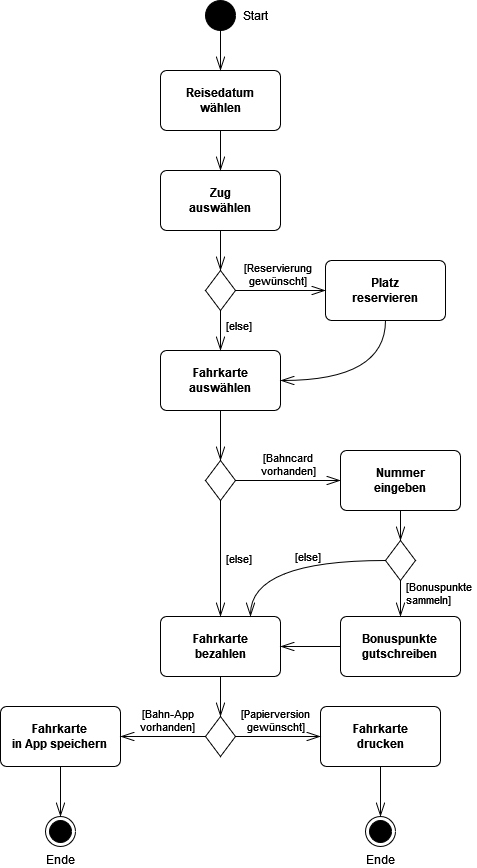

The diagram above was exported from draw.io. Its source (the exported page's mxGraphModel, read from the mxfile embedded in the PNG):
<mxGraphModel dx="1824" dy="561" grid="1" gridSize="10" guides="1" tooltips="1" connect="1" arrows="1" fold="1" page="1" pageScale="1" pageWidth="827" pageHeight="1169" math="0" shadow="0">
  <root>
    <mxCell id="0" />
    <mxCell id="1" parent="0" />
    <mxCell id="Jbg5O2WCxNzNvvJP6ww8-1" value="Ende" style="ellipse;html=1;shape=endState;fillColor=strokeColor;verticalAlign=top;horizontal=1;align=center;labelPosition=center;verticalLabelPosition=bottom;" parent="1" vertex="1">
      <mxGeometry x="25" y="866" width="30" height="30" as="geometry" />
    </mxCell>
    <mxCell id="Jbg5O2WCxNzNvvJP6ww8-3" value="Start" style="ellipse;fillColor=strokeColor;html=1;labelPosition=right;verticalLabelPosition=middle;align=center;verticalAlign=middle;spacingLeft=10;" parent="1" vertex="1">
      <mxGeometry x="185" y="50" width="30" height="30" as="geometry" />
    </mxCell>
    <mxCell id="Jbg5O2WCxNzNvvJP6ww8-4" value="Ende" style="ellipse;html=1;shape=endState;fillColor=strokeColor;verticalAlign=top;horizontal=1;align=center;labelPosition=center;verticalLabelPosition=bottom;" parent="1" vertex="1">
      <mxGeometry x="345" y="866" width="30" height="30" as="geometry" />
    </mxCell>
    <mxCell id="Jbg5O2WCxNzNvvJP6ww8-5" value="&lt;div&gt;Reisedatum&lt;/div&gt;&lt;div&gt;wählen&lt;/div&gt;" style="rounded=1;whiteSpace=wrap;html=1;arcSize=10;fontStyle=1" parent="1" vertex="1">
      <mxGeometry x="140" y="120" width="120" height="60" as="geometry" />
    </mxCell>
    <mxCell id="Jbg5O2WCxNzNvvJP6ww8-10" value="&lt;div&gt;Zug&lt;/div&gt;&lt;div&gt;auswählen&lt;/div&gt;" style="rounded=1;whiteSpace=wrap;html=1;arcSize=10;fontStyle=1" parent="1" vertex="1">
      <mxGeometry x="140" y="220" width="120" height="60" as="geometry" />
    </mxCell>
    <mxCell id="Jbg5O2WCxNzNvvJP6ww8-11" value="Fahrkarte&lt;div&gt;auswählen&lt;/div&gt;" style="rounded=1;whiteSpace=wrap;html=1;arcSize=10;fontStyle=1" parent="1" vertex="1">
      <mxGeometry x="140" y="400" width="120" height="60" as="geometry" />
    </mxCell>
    <mxCell id="Jbg5O2WCxNzNvvJP6ww8-12" value="Platz&lt;br&gt;reservieren" style="rounded=1;whiteSpace=wrap;html=1;arcSize=10;fontStyle=1" parent="1" vertex="1">
      <mxGeometry x="305" y="310" width="120" height="60" as="geometry" />
    </mxCell>
    <mxCell id="Jbg5O2WCxNzNvvJP6ww8-13" value="" style="endArrow=openThin;html=1;rounded=0;endFill=0;endSize=12;entryX=0.5;entryY=0;entryDx=0;entryDy=0;" parent="1" source="Jbg5O2WCxNzNvvJP6ww8-3" target="Jbg5O2WCxNzNvvJP6ww8-5" edge="1">
      <mxGeometry width="50" height="50" relative="1" as="geometry">
        <mxPoint x="350" y="260" as="sourcePoint" />
        <mxPoint x="110" y="230" as="targetPoint" />
      </mxGeometry>
    </mxCell>
    <mxCell id="Jbg5O2WCxNzNvvJP6ww8-15" value="" style="endArrow=openThin;html=1;rounded=0;endFill=0;endSize=12;entryX=0.5;entryY=0;entryDx=0;entryDy=0;exitX=0.5;exitY=1;exitDx=0;exitDy=0;" parent="1" source="Jbg5O2WCxNzNvvJP6ww8-5" target="Jbg5O2WCxNzNvvJP6ww8-10" edge="1">
      <mxGeometry width="50" height="50" relative="1" as="geometry">
        <mxPoint x="270" y="220" as="sourcePoint" />
        <mxPoint x="330" y="240" as="targetPoint" />
      </mxGeometry>
    </mxCell>
    <mxCell id="Jbg5O2WCxNzNvvJP6ww8-16" value="" style="endArrow=openThin;html=1;rounded=0;endFill=0;endSize=12;entryX=0.5;entryY=0;entryDx=0;entryDy=0;exitX=0.5;exitY=1;exitDx=0;exitDy=0;" parent="1" source="Jbg5O2WCxNzNvvJP6ww8-10" target="Jbg5O2WCxNzNvvJP6ww8-45" edge="1">
      <mxGeometry width="50" height="50" relative="1" as="geometry">
        <mxPoint x="430" y="240" as="sourcePoint" />
        <mxPoint x="471.5" y="170" as="targetPoint" />
      </mxGeometry>
    </mxCell>
    <mxCell id="Jbg5O2WCxNzNvvJP6ww8-19" value="[else]" style="endArrow=openThin;html=1;rounded=0;endFill=0;endSize=12;verticalAlign=middle;align=left;spacingLeft=4;exitX=0.5;exitY=1;exitDx=0;exitDy=0;entryX=0.5;entryY=0;entryDx=0;entryDy=0;labelBackgroundColor=none;spacingBottom=11;" parent="1" source="Jbg5O2WCxNzNvvJP6ww8-45" target="Jbg5O2WCxNzNvvJP6ww8-11" edge="1">
      <mxGeometry width="50" height="50" relative="1" as="geometry">
        <mxPoint x="80" y="340" as="sourcePoint" />
        <mxPoint x="30" y="320" as="targetPoint" />
      </mxGeometry>
    </mxCell>
    <mxCell id="Jbg5O2WCxNzNvvJP6ww8-20" value="[Reservierung &lt;br&gt;gewünscht]" style="endArrow=openThin;html=1;rounded=0;endFill=0;endSize=12;exitX=1;exitY=0.5;exitDx=0;exitDy=0;align=center;spacingLeft=0;verticalAlign=bottom;labelPosition=center;verticalLabelPosition=top;labelBackgroundColor=none;spacingRight=7;" parent="1" source="Jbg5O2WCxNzNvvJP6ww8-45" target="Jbg5O2WCxNzNvvJP6ww8-12" edge="1">
      <mxGeometry width="50" height="50" relative="1" as="geometry">
        <mxPoint x="486.5" y="155" as="sourcePoint" />
        <mxPoint x="506.5" y="110" as="targetPoint" />
        <mxPoint as="offset" />
      </mxGeometry>
    </mxCell>
    <mxCell id="Jbg5O2WCxNzNvvJP6ww8-22" value="Fahrkarte&lt;div&gt;bezahlen&lt;/div&gt;" style="rounded=1;whiteSpace=wrap;html=1;arcSize=10;fontStyle=1" parent="1" vertex="1">
      <mxGeometry x="140" y="666" width="120" height="60" as="geometry" />
    </mxCell>
    <mxCell id="Jbg5O2WCxNzNvvJP6ww8-24" value="Fahrkarte&lt;div&gt;drucken&lt;/div&gt;" style="rounded=1;whiteSpace=wrap;html=1;arcSize=10;fontStyle=1" parent="1" vertex="1">
      <mxGeometry x="300" y="756" width="120" height="60" as="geometry" />
    </mxCell>
    <mxCell id="Jbg5O2WCxNzNvvJP6ww8-25" value="Fahrkarte&lt;div&gt;in App speichern&lt;br&gt;&lt;/div&gt;" style="rounded=1;whiteSpace=wrap;html=1;arcSize=10;fontStyle=1" parent="1" vertex="1">
      <mxGeometry x="-20" y="756" width="120" height="60" as="geometry" />
    </mxCell>
    <mxCell id="Jbg5O2WCxNzNvvJP6ww8-26" value="&lt;div&gt;[Bahn-App&lt;/div&gt;vorhanden]" style="endArrow=openThin;html=1;rounded=0;endFill=0;endSize=12;exitX=0;exitY=0.5;exitDx=0;exitDy=0;entryX=1;entryY=0.5;entryDx=0;entryDy=0;verticalAlign=bottom;labelBackgroundColor=none;spacingLeft=10;" parent="1" source="Jbg5O2WCxNzNvvJP6ww8-48" target="Jbg5O2WCxNzNvvJP6ww8-25" edge="1">
      <mxGeometry width="50" height="50" relative="1" as="geometry">
        <mxPoint x="285" y="666" as="sourcePoint" />
        <mxPoint x="-45" y="576" as="targetPoint" />
      </mxGeometry>
    </mxCell>
    <mxCell id="Jbg5O2WCxNzNvvJP6ww8-27" value="" style="endArrow=openThin;html=1;rounded=0;endFill=0;endSize=12;" parent="1" source="Jbg5O2WCxNzNvvJP6ww8-24" target="Jbg5O2WCxNzNvvJP6ww8-4" edge="1">
      <mxGeometry width="50" height="50" relative="1" as="geometry">
        <mxPoint x="470" y="876" as="sourcePoint" />
        <mxPoint x="405" y="866" as="targetPoint" />
      </mxGeometry>
    </mxCell>
    <mxCell id="Jbg5O2WCxNzNvvJP6ww8-28" value="" style="endArrow=openThin;html=1;rounded=0;endFill=0;endSize=12;" parent="1" source="Jbg5O2WCxNzNvvJP6ww8-25" target="Jbg5O2WCxNzNvvJP6ww8-1" edge="1">
      <mxGeometry width="50" height="50" relative="1" as="geometry">
        <mxPoint x="-30" y="596" as="sourcePoint" />
        <mxPoint x="40" y="596" as="targetPoint" />
      </mxGeometry>
    </mxCell>
    <mxCell id="Jbg5O2WCxNzNvvJP6ww8-29" value="" style="endArrow=openThin;html=1;rounded=0;endFill=0;endSize=12;" parent="1" source="Jbg5O2WCxNzNvvJP6ww8-35" target="Jbg5O2WCxNzNvvJP6ww8-46" edge="1">
      <mxGeometry width="50" height="50" relative="1" as="geometry">
        <mxPoint x="525" y="460" as="sourcePoint" />
        <mxPoint x="655" y="370" as="targetPoint" />
      </mxGeometry>
    </mxCell>
    <mxCell id="Jbg5O2WCxNzNvvJP6ww8-30" value="" style="endArrow=openThin;html=1;rounded=0;endFill=0;endSize=12;exitX=0.5;exitY=1;exitDx=0;exitDy=0;entryX=0.5;entryY=0;entryDx=0;entryDy=0;" parent="1" source="Jbg5O2WCxNzNvvJP6ww8-22" target="Jbg5O2WCxNzNvvJP6ww8-48" edge="1">
      <mxGeometry width="50" height="50" relative="1" as="geometry">
        <mxPoint x="310" y="786" as="sourcePoint" />
        <mxPoint x="360" y="666" as="targetPoint" />
      </mxGeometry>
    </mxCell>
    <mxCell id="Jbg5O2WCxNzNvvJP6ww8-31" value="[Papierversion&lt;br&gt;gewünscht]" style="endArrow=openThin;html=1;rounded=0;endFill=0;endSize=12;exitX=1;exitY=0.5;exitDx=0;exitDy=0;align=center;spacingLeft=-6;verticalAlign=bottom;labelBackgroundColor=none;" parent="1" source="Jbg5O2WCxNzNvvJP6ww8-48" target="Jbg5O2WCxNzNvvJP6ww8-24" edge="1">
      <mxGeometry width="50" height="50" relative="1" as="geometry">
        <mxPoint x="300" y="681" as="sourcePoint" />
        <mxPoint x="-25" y="596" as="targetPoint" />
        <mxPoint as="offset" />
      </mxGeometry>
    </mxCell>
    <mxCell id="Jbg5O2WCxNzNvvJP6ww8-32" value="[Bahncard&lt;br&gt;vorhanden]" style="endArrow=openThin;html=1;rounded=0;endFill=0;endSize=12;exitX=1;exitY=0.5;exitDx=0;exitDy=0;entryX=0;entryY=0.5;entryDx=0;entryDy=0;verticalAlign=bottom;labelBackgroundColor=none;" parent="1" source="Jbg5O2WCxNzNvvJP6ww8-47" target="Jbg5O2WCxNzNvvJP6ww8-35" edge="1">
      <mxGeometry width="50" height="50" relative="1" as="geometry">
        <mxPoint x="345" y="425" as="sourcePoint" />
        <mxPoint x="-160" y="460" as="targetPoint" />
      </mxGeometry>
    </mxCell>
    <mxCell id="Jbg5O2WCxNzNvvJP6ww8-33" value="[else]" style="endArrow=openThin;html=1;rounded=0;endFill=0;endSize=12;exitX=0.5;exitY=1;exitDx=0;exitDy=0;entryX=0.5;entryY=0;entryDx=0;entryDy=0;align=left;spacingLeft=4;labelBackgroundColor=none;" parent="1" source="Jbg5O2WCxNzNvvJP6ww8-47" target="Jbg5O2WCxNzNvvJP6ww8-22" edge="1">
      <mxGeometry width="50" height="50" relative="1" as="geometry">
        <mxPoint x="330" y="420" as="sourcePoint" />
        <mxPoint x="-150" y="450" as="targetPoint" />
        <mxPoint as="offset" />
      </mxGeometry>
    </mxCell>
    <mxCell id="Jbg5O2WCxNzNvvJP6ww8-34" value="" style="endArrow=openThin;html=1;rounded=0;endFill=0;endSize=12;exitX=0.5;exitY=1;exitDx=0;exitDy=0;entryX=0.5;entryY=0;entryDx=0;entryDy=0;" parent="1" source="Jbg5O2WCxNzNvvJP6ww8-11" target="Jbg5O2WCxNzNvvJP6ww8-47" edge="1">
      <mxGeometry width="50" height="50" relative="1" as="geometry">
        <mxPoint x="80" y="320" as="sourcePoint" />
        <mxPoint x="620" y="250" as="targetPoint" />
      </mxGeometry>
    </mxCell>
    <mxCell id="Jbg5O2WCxNzNvvJP6ww8-35" value="&lt;div&gt;Nummer&lt;/div&gt;&lt;div&gt;eingeben&lt;/div&gt;" style="rounded=1;whiteSpace=wrap;html=1;arcSize=10;fontStyle=1" parent="1" vertex="1">
      <mxGeometry x="320" y="500" width="120" height="60" as="geometry" />
    </mxCell>
    <mxCell id="Jbg5O2WCxNzNvvJP6ww8-36" value="Bonuspunkte&lt;br&gt;gutschreiben" style="rounded=1;whiteSpace=wrap;html=1;arcSize=10;fontStyle=1" parent="1" vertex="1">
      <mxGeometry x="320" y="666" width="120" height="60" as="geometry" />
    </mxCell>
    <mxCell id="Jbg5O2WCxNzNvvJP6ww8-38" value="" style="endArrow=openThin;html=1;rounded=0;endFill=0;endSize=12;entryX=1;entryY=0.5;entryDx=0;entryDy=0;" parent="1" source="Jbg5O2WCxNzNvvJP6ww8-36" target="Jbg5O2WCxNzNvvJP6ww8-22" edge="1">
      <mxGeometry width="50" height="50" relative="1" as="geometry">
        <mxPoint x="-95" y="456" as="sourcePoint" />
        <mxPoint x="405" y="706" as="targetPoint" />
      </mxGeometry>
    </mxCell>
    <mxCell id="Jbg5O2WCxNzNvvJP6ww8-39" value="[Bonuspunkte&lt;br&gt; sammeln]" style="endArrow=openThin;html=1;rounded=0;endFill=0;endSize=12;exitX=0.5;exitY=1;exitDx=0;exitDy=0;align=left;spacingLeft=4;labelBackgroundColor=none;spacingTop=0;spacingBottom=10;" parent="1" source="Jbg5O2WCxNzNvvJP6ww8-46" target="Jbg5O2WCxNzNvvJP6ww8-36" edge="1">
      <mxGeometry width="50" height="50" relative="1" as="geometry">
        <mxPoint x="655" y="456" as="sourcePoint" />
        <mxPoint x="-15" y="396" as="targetPoint" />
      </mxGeometry>
    </mxCell>
    <mxCell id="Jbg5O2WCxNzNvvJP6ww8-45" value="" style="rhombus;" parent="1" vertex="1">
      <mxGeometry x="185" y="320" width="30" height="40" as="geometry" />
    </mxCell>
    <mxCell id="Jbg5O2WCxNzNvvJP6ww8-46" value="" style="rhombus;" parent="1" vertex="1">
      <mxGeometry x="365" y="590" width="30" height="40" as="geometry" />
    </mxCell>
    <mxCell id="Jbg5O2WCxNzNvvJP6ww8-47" value="" style="rhombus;" parent="1" vertex="1">
      <mxGeometry x="185" y="510" width="30" height="40" as="geometry" />
    </mxCell>
    <mxCell id="Jbg5O2WCxNzNvvJP6ww8-48" value="" style="rhombus;" parent="1" vertex="1">
      <mxGeometry x="185" y="766" width="30" height="40" as="geometry" />
    </mxCell>
    <mxCell id="Jbg5O2WCxNzNvvJP6ww8-51" value="[else]" style="endArrow=openThin;html=1;rounded=0;endFill=0;endSize=12;exitX=0;exitY=0.5;exitDx=0;exitDy=0;align=left;spacingLeft=4;entryX=0.75;entryY=0;entryDx=0;entryDy=0;edgeStyle=orthogonalEdgeStyle;elbow=vertical;curved=1;spacingBottom=9;labelBackgroundColor=none;" parent="1" source="Jbg5O2WCxNzNvvJP6ww8-46" target="Jbg5O2WCxNzNvvJP6ww8-22" edge="1">
      <mxGeometry width="50" height="50" relative="1" as="geometry">
        <mxPoint x="340" y="466" as="sourcePoint" />
        <mxPoint x="380" y="566" as="targetPoint" />
        <mxPoint as="offset" />
      </mxGeometry>
    </mxCell>
    <mxCell id="Jbg5O2WCxNzNvvJP6ww8-55" value="" style="endArrow=openThin;html=1;rounded=0;endFill=0;endSize=12;entryX=1;entryY=0.5;entryDx=0;entryDy=0;exitX=0.5;exitY=1;exitDx=0;exitDy=0;edgeStyle=orthogonalEdgeStyle;curved=1;" parent="1" source="Jbg5O2WCxNzNvvJP6ww8-12" target="Jbg5O2WCxNzNvvJP6ww8-11" edge="1">
      <mxGeometry width="50" height="50" relative="1" as="geometry">
        <mxPoint x="440" y="190" as="sourcePoint" />
        <mxPoint x="495" y="190" as="targetPoint" />
      </mxGeometry>
    </mxCell>
  </root>
</mxGraphModel>